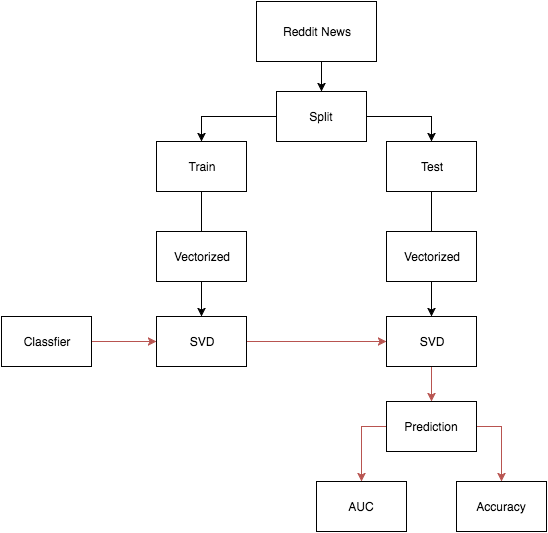

The diagram above was exported from draw.io. Its source (the exported page's mxGraphModel, read from the mxfile embedded in the PNG):
<mxGraphModel dx="1074" dy="602" grid="1" gridSize="10" guides="1" tooltips="1" connect="1" arrows="1" fold="1" page="1" pageScale="1" pageWidth="850" pageHeight="1100" background="#ffffff" math="0" shadow="0">
  <root>
    <mxCell id="0" />
    <mxCell id="1" parent="0" />
    <mxCell id="26" style="edgeStyle=orthogonalEdgeStyle;rounded=0;html=1;exitX=0.5;exitY=1;entryX=0.5;entryY=0;jettySize=auto;orthogonalLoop=1;" edge="1" parent="1" source="2" target="3">
      <mxGeometry relative="1" as="geometry" />
    </mxCell>
    <mxCell id="2" value="Reddit News" style="whiteSpace=wrap;html=1;" vertex="1" parent="1">
      <mxGeometry x="340" y="20" width="120" height="60" as="geometry" />
    </mxCell>
    <mxCell id="24" style="edgeStyle=orthogonalEdgeStyle;rounded=0;html=1;exitX=1;exitY=0.5;entryX=0.5;entryY=0;jettySize=auto;orthogonalLoop=1;" edge="1" parent="1" source="3" target="20">
      <mxGeometry relative="1" as="geometry" />
    </mxCell>
    <mxCell id="25" style="edgeStyle=orthogonalEdgeStyle;rounded=0;html=1;exitX=0;exitY=0.5;entryX=0.5;entryY=0;jettySize=auto;orthogonalLoop=1;" edge="1" parent="1" source="3" target="6">
      <mxGeometry relative="1" as="geometry" />
    </mxCell>
    <mxCell id="3" value="Split" style="whiteSpace=wrap;html=1;" vertex="1" parent="1">
      <mxGeometry x="360" y="110" width="90" height="50" as="geometry" />
    </mxCell>
    <mxCell id="12" style="edgeStyle=orthogonalEdgeStyle;rounded=0;html=1;exitX=0.5;exitY=1;entryX=0.5;entryY=0;jettySize=auto;orthogonalLoop=1;" edge="1" parent="1" source="6" target="11">
      <mxGeometry relative="1" as="geometry">
        <Array as="points">
          <mxPoint x="285" y="260" />
          <mxPoint x="285" y="260" />
        </Array>
      </mxGeometry>
    </mxCell>
    <mxCell id="6" value="Train" style="whiteSpace=wrap;html=1;" vertex="1" parent="1">
      <mxGeometry x="240" y="160" width="90" height="50" as="geometry" />
    </mxCell>
    <mxCell id="17" style="edgeStyle=orthogonalEdgeStyle;rounded=0;html=1;exitX=0.5;exitY=1;jettySize=auto;orthogonalLoop=1;" edge="1" parent="1" source="11" target="16">
      <mxGeometry relative="1" as="geometry">
        <Array as="points" />
      </mxGeometry>
    </mxCell>
    <mxCell id="11" value="Vectorized" style="whiteSpace=wrap;html=1;" vertex="1" parent="1">
      <mxGeometry x="240" y="250" width="90" height="50" as="geometry" />
    </mxCell>
    <mxCell id="30" style="edgeStyle=orthogonalEdgeStyle;rounded=0;html=1;exitX=1;exitY=0.5;entryX=0;entryY=0.5;jettySize=auto;orthogonalLoop=1;fillColor=#f8cecc;strokeColor=#b85450;" edge="1" parent="1" source="16" target="23">
      <mxGeometry relative="1" as="geometry" />
    </mxCell>
    <mxCell id="16" value="SVD" style="whiteSpace=wrap;html=1;" vertex="1" parent="1">
      <mxGeometry x="240" y="335" width="90" height="50" as="geometry" />
    </mxCell>
    <mxCell id="19" style="edgeStyle=orthogonalEdgeStyle;rounded=0;html=1;exitX=0.5;exitY=1;entryX=0.5;entryY=0;jettySize=auto;orthogonalLoop=1;" edge="1" source="20" target="22" parent="1">
      <mxGeometry x="515" y="210" as="geometry">
        <Array as="points">
          <mxPoint x="515" y="260" />
          <mxPoint x="515" y="260" />
        </Array>
      </mxGeometry>
    </mxCell>
    <mxCell id="20" value="Test" style="whiteSpace=wrap;html=1;" vertex="1" parent="1">
      <mxGeometry x="470" y="160" width="90" height="50" as="geometry" />
    </mxCell>
    <mxCell id="21" style="edgeStyle=orthogonalEdgeStyle;rounded=0;html=1;exitX=0.5;exitY=1;jettySize=auto;orthogonalLoop=1;" edge="1" source="22" target="23" parent="1">
      <mxGeometry x="515" y="300" as="geometry">
        <Array as="points" />
      </mxGeometry>
    </mxCell>
    <mxCell id="22" value="Vectorized" style="whiteSpace=wrap;html=1;" vertex="1" parent="1">
      <mxGeometry x="470" y="250" width="90" height="50" as="geometry" />
    </mxCell>
    <mxCell id="34" style="edgeStyle=orthogonalEdgeStyle;rounded=0;html=1;exitX=0.5;exitY=1;entryX=0.5;entryY=0;jettySize=auto;orthogonalLoop=1;fillColor=#f8cecc;strokeColor=#b85450;" edge="1" parent="1" source="23" target="33">
      <mxGeometry relative="1" as="geometry" />
    </mxCell>
    <mxCell id="23" value="SVD" style="whiteSpace=wrap;html=1;" vertex="1" parent="1">
      <mxGeometry x="470" y="335" width="90" height="50" as="geometry" />
    </mxCell>
    <mxCell id="29" style="edgeStyle=orthogonalEdgeStyle;rounded=0;html=1;exitX=1;exitY=0.5;entryX=0;entryY=0.5;jettySize=auto;orthogonalLoop=1;fillColor=#f8cecc;strokeColor=#b85450;" edge="1" parent="1" source="27" target="16">
      <mxGeometry relative="1" as="geometry" />
    </mxCell>
    <mxCell id="27" value="Classfier" style="whiteSpace=wrap;html=1;" vertex="1" parent="1">
      <mxGeometry x="85" y="335" width="90" height="50" as="geometry" />
    </mxCell>
    <mxCell id="38" style="edgeStyle=orthogonalEdgeStyle;rounded=0;html=1;exitX=0;exitY=0.5;jettySize=auto;orthogonalLoop=1;fillColor=#f8cecc;strokeColor=#b85450;" edge="1" parent="1" source="33" target="35">
      <mxGeometry relative="1" as="geometry" />
    </mxCell>
    <mxCell id="39" style="edgeStyle=orthogonalEdgeStyle;rounded=0;html=1;exitX=1;exitY=0.5;entryX=0.5;entryY=0;jettySize=auto;orthogonalLoop=1;fillColor=#f8cecc;strokeColor=#b85450;" edge="1" parent="1" source="33" target="36">
      <mxGeometry relative="1" as="geometry" />
    </mxCell>
    <mxCell id="33" value="Prediction" style="whiteSpace=wrap;html=1;" vertex="1" parent="1">
      <mxGeometry x="470" y="420" width="90" height="50" as="geometry" />
    </mxCell>
    <mxCell id="35" value="AUC" style="whiteSpace=wrap;html=1;" vertex="1" parent="1">
      <mxGeometry x="400" y="500" width="90" height="50" as="geometry" />
    </mxCell>
    <mxCell id="36" value="Accuracy" style="whiteSpace=wrap;html=1;" vertex="1" parent="1">
      <mxGeometry x="540" y="500" width="90" height="50" as="geometry" />
    </mxCell>
  </root>
</mxGraphModel>